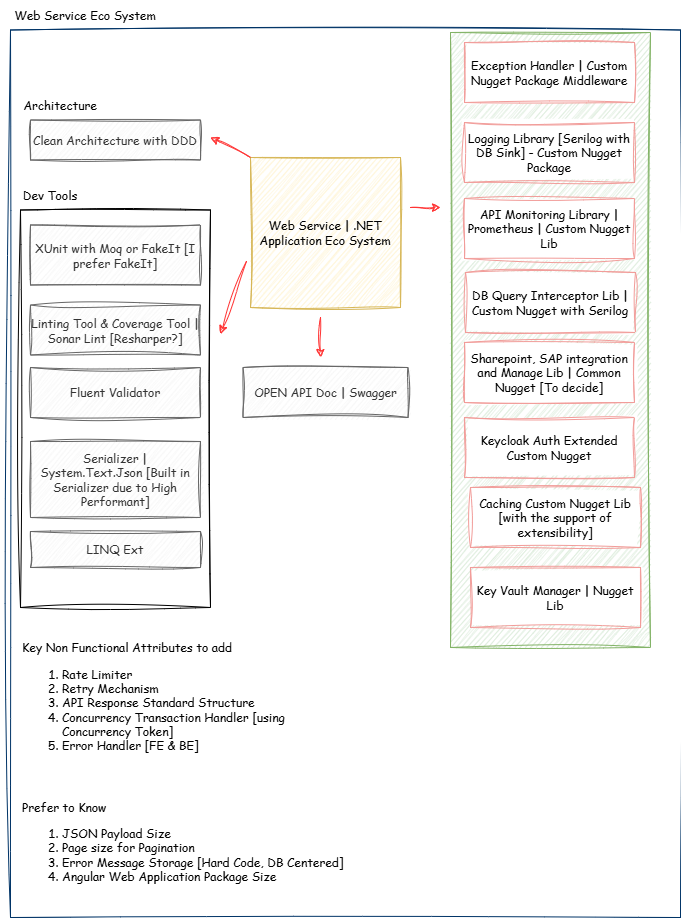

The diagram above was exported from draw.io. Its source (the exported page's mxGraphModel, read from the mxfile embedded in the PNG):
<mxGraphModel dx="794" dy="458" grid="1" gridSize="10" guides="1" tooltips="1" connect="1" arrows="1" fold="1" page="1" pageScale="1" pageWidth="850" pageHeight="1100" math="0" shadow="0">
  <root>
    <mxCell id="0" />
    <mxCell id="1" parent="0" />
    <mxCell id="uY9JsjBOz8kvWkDSS8Ux-20" value="" style="rounded=0;whiteSpace=wrap;html=1;sketch=1;curveFitting=1;jiggle=2;strokeColor=#003366;" vertex="1" parent="1">
      <mxGeometry x="10" y="32.5" width="670" height="887.5" as="geometry" />
    </mxCell>
    <mxCell id="uY9JsjBOz8kvWkDSS8Ux-14" value="" style="rounded=0;whiteSpace=wrap;html=1;sketch=1;curveFitting=1;jiggle=2;" vertex="1" parent="1">
      <mxGeometry x="20" y="212.5" width="190" height="397.5" as="geometry" />
    </mxCell>
    <mxCell id="uY9JsjBOz8kvWkDSS8Ux-8" value="" style="rounded=0;whiteSpace=wrap;html=1;sketch=1;curveFitting=1;jiggle=2;fillColor=#d5e8d4;strokeColor=#82b366;fontFamily=Comic Sans MS;" vertex="1" parent="1">
      <mxGeometry x="450" y="35" width="200" height="615" as="geometry" />
    </mxCell>
    <mxCell id="uY9JsjBOz8kvWkDSS8Ux-1" value="Web Service | .NET Application Eco System" style="whiteSpace=wrap;html=1;aspect=fixed;sketch=1;curveFitting=1;jiggle=2;fillColor=#fff2cc;strokeColor=#d6b656;fontFamily=Comic Sans MS;" vertex="1" parent="1">
      <mxGeometry x="250" y="160" width="150" height="150" as="geometry" />
    </mxCell>
    <mxCell id="uY9JsjBOz8kvWkDSS8Ux-2" value="Exception Handler | Custom Nugget Package Middleware" style="rounded=0;whiteSpace=wrap;html=1;sketch=1;curveFitting=1;jiggle=2;strokeColor=#F19C99;fontFamily=Comic Sans MS;" vertex="1" parent="1">
      <mxGeometry x="464" y="45" width="170" height="60" as="geometry" />
    </mxCell>
    <mxCell id="uY9JsjBOz8kvWkDSS8Ux-3" value="Logging Library [Serilog with DB Sink] - Custom Nugget Package" style="rounded=0;whiteSpace=wrap;html=1;sketch=1;curveFitting=1;jiggle=2;strokeColor=#F19C99;fontFamily=Comic Sans MS;" vertex="1" parent="1">
      <mxGeometry x="464" y="125" width="170" height="60" as="geometry" />
    </mxCell>
    <mxCell id="uY9JsjBOz8kvWkDSS8Ux-4" value="API Monitoring Library | Prometheus | Custom Nugget Lib" style="rounded=0;whiteSpace=wrap;html=1;sketch=1;curveFitting=1;jiggle=2;strokeColor=#F19C99;fontFamily=Comic Sans MS;" vertex="1" parent="1">
      <mxGeometry x="464" y="201" width="170" height="60" as="geometry" />
    </mxCell>
    <mxCell id="uY9JsjBOz8kvWkDSS8Ux-5" value="OPEN API Doc | Swagger" style="rounded=0;whiteSpace=wrap;html=1;sketch=1;curveFitting=1;jiggle=2;strokeColor=#666666;fillColor=#f5f5f5;fontColor=#333333;fontFamily=Comic Sans MS;" vertex="1" parent="1">
      <mxGeometry x="242.5" y="370" width="165" height="50" as="geometry" />
    </mxCell>
    <mxCell id="uY9JsjBOz8kvWkDSS8Ux-6" value="Linting Tool &amp;amp; Coverage Tool | Sonar Lint [Resharper?]" style="rounded=0;whiteSpace=wrap;html=1;sketch=1;curveFitting=1;jiggle=2;strokeColor=#666666;fillColor=#f5f5f5;fontColor=#333333;fontFamily=Comic Sans MS;" vertex="1" parent="1">
      <mxGeometry x="30" y="307.5" width="170" height="50" as="geometry" />
    </mxCell>
    <mxCell id="uY9JsjBOz8kvWkDSS8Ux-7" value="XUnit with Moq or FakeIt [I prefer FakeIt]" style="rounded=0;whiteSpace=wrap;html=1;sketch=1;curveFitting=1;jiggle=2;strokeColor=#666666;fillColor=#f5f5f5;fontColor=#333333;fontFamily=Comic Sans MS;" vertex="1" parent="1">
      <mxGeometry x="30" y="227.5" width="170" height="60" as="geometry" />
    </mxCell>
    <mxCell id="uY9JsjBOz8kvWkDSS8Ux-9" value="DB Query Interceptor Lib | Custom Nugget with Serilog" style="rounded=0;whiteSpace=wrap;html=1;sketch=1;curveFitting=1;jiggle=2;strokeColor=#F19C99;fontFamily=Comic Sans MS;" vertex="1" parent="1">
      <mxGeometry x="465" y="275" width="170" height="60" as="geometry" />
    </mxCell>
    <mxCell id="uY9JsjBOz8kvWkDSS8Ux-10" value="Clean Architecture with DDD" style="rounded=0;whiteSpace=wrap;html=1;sketch=1;curveFitting=1;jiggle=2;strokeColor=#666666;fillColor=#f5f5f5;fontColor=#333333;fontFamily=Comic Sans MS;" vertex="1" parent="1">
      <mxGeometry x="30" y="122.5" width="170" height="40" as="geometry" />
    </mxCell>
    <mxCell id="uY9JsjBOz8kvWkDSS8Ux-11" value="Sharepoint, SAP integration and Manage Lib | Common Nugget [To decide]" style="rounded=0;whiteSpace=wrap;html=1;sketch=1;curveFitting=1;jiggle=2;strokeColor=#F19C99;fontFamily=Comic Sans MS;" vertex="1" parent="1">
      <mxGeometry x="464" y="345" width="170" height="60" as="geometry" />
    </mxCell>
    <mxCell id="uY9JsjBOz8kvWkDSS8Ux-12" value="Keycloak Auth Extended Custom Nugget" style="rounded=0;whiteSpace=wrap;html=1;sketch=1;curveFitting=1;jiggle=2;strokeColor=#F19C99;fontFamily=Comic Sans MS;" vertex="1" parent="1">
      <mxGeometry x="464" y="420" width="170" height="60" as="geometry" />
    </mxCell>
    <mxCell id="uY9JsjBOz8kvWkDSS8Ux-13" value="Architecture" style="text;html=1;align=center;verticalAlign=middle;whiteSpace=wrap;rounded=0;fontFamily=Comic Sans MS;" vertex="1" parent="1">
      <mxGeometry x="30" y="92.5" width="60" height="30" as="geometry" />
    </mxCell>
    <mxCell id="uY9JsjBOz8kvWkDSS8Ux-15" value="Dev Tools" style="text;html=1;align=center;verticalAlign=middle;whiteSpace=wrap;rounded=0;fontFamily=Comic Sans MS;" vertex="1" parent="1">
      <mxGeometry x="20" y="182.5" width="60" height="30" as="geometry" />
    </mxCell>
    <mxCell id="uY9JsjBOz8kvWkDSS8Ux-16" value="" style="endArrow=classic;html=1;rounded=0;exitX=-0.027;exitY=0.693;exitDx=0;exitDy=0;exitPerimeter=0;entryX=1.053;entryY=0.312;entryDx=0;entryDy=0;entryPerimeter=0;sketch=1;curveFitting=1;jiggle=2;strokeColor=#FF3333;" edge="1" parent="1" source="uY9JsjBOz8kvWkDSS8Ux-1" target="uY9JsjBOz8kvWkDSS8Ux-14">
      <mxGeometry width="50" height="50" relative="1" as="geometry">
        <mxPoint x="310" y="280" as="sourcePoint" />
        <mxPoint x="360" y="230" as="targetPoint" />
      </mxGeometry>
    </mxCell>
    <mxCell id="uY9JsjBOz8kvWkDSS8Ux-17" value="" style="endArrow=classic;html=1;rounded=0;exitX=0;exitY=0;exitDx=0;exitDy=0;sketch=1;curveFitting=1;jiggle=2;strokeColor=#FF3333;" edge="1" parent="1" source="uY9JsjBOz8kvWkDSS8Ux-1">
      <mxGeometry width="50" height="50" relative="1" as="geometry">
        <mxPoint x="256" y="274" as="sourcePoint" />
        <mxPoint x="210" y="140" as="targetPoint" />
      </mxGeometry>
    </mxCell>
    <mxCell id="uY9JsjBOz8kvWkDSS8Ux-18" value="" style="endArrow=classic;html=1;rounded=0;sketch=1;curveFitting=1;jiggle=2;strokeColor=#FF3333;" edge="1" parent="1">
      <mxGeometry width="50" height="50" relative="1" as="geometry">
        <mxPoint x="410" y="210" as="sourcePoint" />
        <mxPoint x="440" y="210" as="targetPoint" />
      </mxGeometry>
    </mxCell>
    <mxCell id="uY9JsjBOz8kvWkDSS8Ux-19" value="" style="endArrow=classic;html=1;rounded=0;sketch=1;curveFitting=1;jiggle=2;strokeColor=#FF3333;" edge="1" parent="1">
      <mxGeometry width="50" height="50" relative="1" as="geometry">
        <mxPoint x="320" y="320" as="sourcePoint" />
        <mxPoint x="320" y="360" as="targetPoint" />
      </mxGeometry>
    </mxCell>
    <mxCell id="uY9JsjBOz8kvWkDSS8Ux-21" value="Web Service Eco System" style="text;html=1;align=center;verticalAlign=middle;whiteSpace=wrap;rounded=0;fontFamily=Comic Sans MS;" vertex="1" parent="1">
      <mxGeometry y="2.5" width="170" height="30" as="geometry" />
    </mxCell>
    <mxCell id="uY9JsjBOz8kvWkDSS8Ux-22" value="Fluent Validator" style="rounded=0;whiteSpace=wrap;html=1;sketch=1;curveFitting=1;jiggle=2;strokeColor=#666666;fillColor=#f5f5f5;fontColor=#333333;fontFamily=Comic Sans MS;" vertex="1" parent="1">
      <mxGeometry x="30" y="370" width="170" height="50" as="geometry" />
    </mxCell>
    <mxCell id="uY9JsjBOz8kvWkDSS8Ux-23" value="Caching Custom Nugget Lib [with the support of extensibility]" style="rounded=0;whiteSpace=wrap;html=1;sketch=1;curveFitting=1;jiggle=2;strokeColor=#F19C99;fontFamily=Comic Sans MS;" vertex="1" parent="1">
      <mxGeometry x="470" y="490" width="170" height="60" as="geometry" />
    </mxCell>
    <mxCell id="uY9JsjBOz8kvWkDSS8Ux-24" value="Key Non Functional Attributes to add&lt;div&gt;&lt;ol&gt;&lt;li&gt;Rate Limiter&lt;/li&gt;&lt;li&gt;Retry Mechanism&lt;/li&gt;&lt;li&gt;API Response Standard Structure&lt;/li&gt;&lt;li&gt;Concurrency Transaction Handler [using Concurrency Token]&lt;/li&gt;&lt;li&gt;Error Handler [FE &amp;amp; BE]&lt;/li&gt;&lt;/ol&gt;&lt;/div&gt;" style="text;html=1;align=left;verticalAlign=middle;whiteSpace=wrap;rounded=0;fontFamily=Comic Sans MS;" vertex="1" parent="1">
      <mxGeometry x="20" y="650" width="310" height="110" as="geometry" />
    </mxCell>
    <mxCell id="uY9JsjBOz8kvWkDSS8Ux-25" value="Serializer | System.Text.Json [Built in Serializer due to High Performant]" style="rounded=0;whiteSpace=wrap;html=1;sketch=1;curveFitting=1;jiggle=2;strokeColor=#666666;fillColor=#f5f5f5;fontColor=#333333;fontFamily=Comic Sans MS;" vertex="1" parent="1">
      <mxGeometry x="30" y="444" width="170" height="76" as="geometry" />
    </mxCell>
    <mxCell id="uY9JsjBOz8kvWkDSS8Ux-26" value="LINQ Ext" style="rounded=0;whiteSpace=wrap;html=1;sketch=1;curveFitting=1;jiggle=2;strokeColor=#666666;fillColor=#f5f5f5;fontColor=#333333;fontFamily=Comic Sans MS;" vertex="1" parent="1">
      <mxGeometry x="30" y="534" width="170" height="36" as="geometry" />
    </mxCell>
    <mxCell id="uY9JsjBOz8kvWkDSS8Ux-28" value="Prefer to Know&lt;div&gt;&lt;ol&gt;&lt;li&gt;JSON Payload Size&amp;nbsp;&lt;/li&gt;&lt;li&gt;Page size for Pagination&lt;/li&gt;&lt;li&gt;Error Message Storage [Hard Code, DB Centered]&lt;/li&gt;&lt;li&gt;Angular Web Application Package Size&lt;/li&gt;&lt;/ol&gt;&lt;/div&gt;" style="text;html=1;align=left;verticalAlign=middle;whiteSpace=wrap;rounded=0;fontFamily=Comic Sans MS;" vertex="1" parent="1">
      <mxGeometry x="20" y="790" width="370" height="120" as="geometry" />
    </mxCell>
    <mxCell id="uY9JsjBOz8kvWkDSS8Ux-29" value="Key Vault Manager | Nugget Lib" style="rounded=0;whiteSpace=wrap;html=1;sketch=1;curveFitting=1;jiggle=2;strokeColor=#F19C99;fontFamily=Comic Sans MS;" vertex="1" parent="1">
      <mxGeometry x="470" y="570" width="170" height="60" as="geometry" />
    </mxCell>
  </root>
</mxGraphModel>